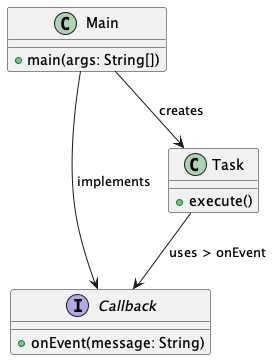

The diagram above was rendered by PlantUML. Its source (embedded in the PNG):
@startuml

interface Callback {
    + onEvent(message: String)
}

class Task {
    + execute()
}

class Main {
    + main(args: String[])
}

Task --> Callback : uses > onEvent
Main --> Task : creates
Main --> Callback : implements

@enduml